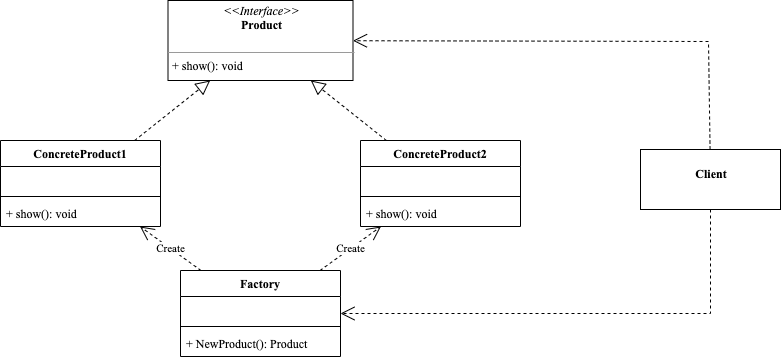

The diagram above was exported from draw.io. Its source (the exported page's mxGraphModel, read from the mxfile embedded in the PNG):
<mxGraphModel dx="946" dy="597" grid="1" gridSize="10" guides="1" tooltips="1" connect="1" arrows="1" fold="1" page="1" pageScale="1.5" pageWidth="1169" pageHeight="826" background="none" math="0" shadow="0">
  <root>
    <mxCell id="0" style=";html=1;" />
    <mxCell id="1" style=";html=1;" parent="0" />
    <mxCell id="KxFV3_Ll1x1wFxHgUpW6-20" value="ConcreteProduct2" style="swimlane;fontStyle=1;align=center;verticalAlign=top;childLayout=stackLayout;horizontal=1;startSize=26;horizontalStack=0;resizeParent=1;resizeParentMax=0;resizeLast=0;collapsible=1;marginBottom=0;fontFamily=Times New Roman;" parent="1" vertex="1">
      <mxGeometry x="800" y="720" width="160" height="86" as="geometry" />
    </mxCell>
    <mxCell id="KxFV3_Ll1x1wFxHgUpW6-21" value=" " style="text;strokeColor=none;fillColor=none;align=left;verticalAlign=top;spacingLeft=4;spacingRight=4;overflow=hidden;rotatable=0;points=[[0,0.5],[1,0.5]];portConstraint=eastwest;fontFamily=Times New Roman;" parent="KxFV3_Ll1x1wFxHgUpW6-20" vertex="1">
      <mxGeometry y="26" width="160" height="26" as="geometry" />
    </mxCell>
    <mxCell id="KxFV3_Ll1x1wFxHgUpW6-22" value="" style="line;strokeWidth=1;fillColor=none;align=left;verticalAlign=middle;spacingTop=-1;spacingLeft=3;spacingRight=3;rotatable=0;labelPosition=right;points=[];portConstraint=eastwest;fontFamily=Times New Roman;" parent="KxFV3_Ll1x1wFxHgUpW6-20" vertex="1">
      <mxGeometry y="52" width="160" height="8" as="geometry" />
    </mxCell>
    <mxCell id="KxFV3_Ll1x1wFxHgUpW6-23" value="+ show(): void" style="text;strokeColor=none;fillColor=none;align=left;verticalAlign=top;spacingLeft=4;spacingRight=4;overflow=hidden;rotatable=0;points=[[0,0.5],[1,0.5]];portConstraint=eastwest;fontFamily=Times New Roman;" parent="KxFV3_Ll1x1wFxHgUpW6-20" vertex="1">
      <mxGeometry y="60" width="160" height="26" as="geometry" />
    </mxCell>
    <mxCell id="KxFV3_Ll1x1wFxHgUpW6-16" value="ConcreteProduct1" style="swimlane;fontStyle=1;align=center;verticalAlign=top;childLayout=stackLayout;horizontal=1;startSize=26;horizontalStack=0;resizeParent=1;resizeParentMax=0;resizeLast=0;collapsible=1;marginBottom=0;fontFamily=Times New Roman;" parent="1" vertex="1">
      <mxGeometry x="440" y="720" width="160" height="86" as="geometry" />
    </mxCell>
    <mxCell id="KxFV3_Ll1x1wFxHgUpW6-17" value=" " style="text;strokeColor=none;fillColor=none;align=left;verticalAlign=top;spacingLeft=4;spacingRight=4;overflow=hidden;rotatable=0;points=[[0,0.5],[1,0.5]];portConstraint=eastwest;fontFamily=Times New Roman;" parent="KxFV3_Ll1x1wFxHgUpW6-16" vertex="1">
      <mxGeometry y="26" width="160" height="26" as="geometry" />
    </mxCell>
    <mxCell id="KxFV3_Ll1x1wFxHgUpW6-18" value="" style="line;strokeWidth=1;fillColor=none;align=left;verticalAlign=middle;spacingTop=-1;spacingLeft=3;spacingRight=3;rotatable=0;labelPosition=right;points=[];portConstraint=eastwest;fontFamily=Times New Roman;" parent="KxFV3_Ll1x1wFxHgUpW6-16" vertex="1">
      <mxGeometry y="52" width="160" height="8" as="geometry" />
    </mxCell>
    <mxCell id="KxFV3_Ll1x1wFxHgUpW6-19" value="+ show(): void" style="text;strokeColor=none;fillColor=none;align=left;verticalAlign=top;spacingLeft=4;spacingRight=4;overflow=hidden;rotatable=0;points=[[0,0.5],[1,0.5]];portConstraint=eastwest;fontFamily=Times New Roman;" parent="KxFV3_Ll1x1wFxHgUpW6-16" vertex="1">
      <mxGeometry y="60" width="160" height="26" as="geometry" />
    </mxCell>
    <mxCell id="KxFV3_Ll1x1wFxHgUpW6-11" value="Factory" style="swimlane;fontStyle=1;align=center;verticalAlign=top;childLayout=stackLayout;horizontal=1;startSize=26;horizontalStack=0;resizeParent=1;resizeParentMax=0;resizeLast=0;collapsible=1;marginBottom=0;fontFamily=Times New Roman;" parent="1" vertex="1">
      <mxGeometry x="620" y="850" width="160" height="86" as="geometry" />
    </mxCell>
    <mxCell id="KxFV3_Ll1x1wFxHgUpW6-12" value=" " style="text;strokeColor=none;fillColor=none;align=left;verticalAlign=top;spacingLeft=4;spacingRight=4;overflow=hidden;rotatable=0;points=[[0,0.5],[1,0.5]];portConstraint=eastwest;fontFamily=Times New Roman;" parent="KxFV3_Ll1x1wFxHgUpW6-11" vertex="1">
      <mxGeometry y="26" width="160" height="26" as="geometry" />
    </mxCell>
    <mxCell id="KxFV3_Ll1x1wFxHgUpW6-13" value="" style="line;strokeWidth=1;fillColor=none;align=left;verticalAlign=middle;spacingTop=-1;spacingLeft=3;spacingRight=3;rotatable=0;labelPosition=right;points=[];portConstraint=eastwest;fontFamily=Times New Roman;" parent="KxFV3_Ll1x1wFxHgUpW6-11" vertex="1">
      <mxGeometry y="52" width="160" height="8" as="geometry" />
    </mxCell>
    <mxCell id="KxFV3_Ll1x1wFxHgUpW6-14" value="+ NewProduct(): Product" style="text;strokeColor=none;fillColor=none;align=left;verticalAlign=top;spacingLeft=4;spacingRight=4;overflow=hidden;rotatable=0;points=[[0,0.5],[1,0.5]];portConstraint=eastwest;fontFamily=Times New Roman;" parent="KxFV3_Ll1x1wFxHgUpW6-11" vertex="1">
      <mxGeometry y="60" width="160" height="26" as="geometry" />
    </mxCell>
    <mxCell id="KxFV3_Ll1x1wFxHgUpW6-37" value="Create" style="endArrow=open;endSize=12;dashed=1;html=1;fontFamily=Times New Roman;" parent="1" source="KxFV3_Ll1x1wFxHgUpW6-11" target="KxFV3_Ll1x1wFxHgUpW6-16" edge="1">
      <mxGeometry width="160" relative="1" as="geometry">
        <mxPoint x="320" y="758.5" as="sourcePoint" />
        <mxPoint x="480" y="758.5" as="targetPoint" />
      </mxGeometry>
    </mxCell>
    <mxCell id="KxFV3_Ll1x1wFxHgUpW6-38" value="Create" style="endArrow=open;endSize=12;dashed=1;html=1;fontFamily=Times New Roman;" parent="1" source="KxFV3_Ll1x1wFxHgUpW6-11" target="KxFV3_Ll1x1wFxHgUpW6-20" edge="1">
      <mxGeometry width="160" relative="1" as="geometry">
        <mxPoint x="650.4615384615383" y="860" as="sourcePoint" />
        <mxPoint x="589.5384615384614" y="816" as="targetPoint" />
      </mxGeometry>
    </mxCell>
    <mxCell id="KxFV3_Ll1x1wFxHgUpW6-43" value="&lt;p style=&quot;margin: 0px ; margin-top: 4px ; text-align: center&quot;&gt;&lt;br&gt;&lt;b&gt;Client&lt;/b&gt;&lt;/p&gt;" style="verticalAlign=top;align=left;overflow=fill;fontSize=12;fontFamily=Times New Roman;html=1;" parent="1" vertex="1">
      <mxGeometry x="1080" y="729" width="140" height="60" as="geometry" />
    </mxCell>
    <mxCell id="KxFV3_Ll1x1wFxHgUpW6-44" value="" style="endArrow=open;endSize=12;dashed=1;html=1;fontFamily=Times New Roman;jumpStyle=none;rounded=0;" parent="1" source="KxFV3_Ll1x1wFxHgUpW6-43" target="KxFV3_Ll1x1wFxHgUpW6-11" edge="1">
      <mxGeometry width="160" relative="1" as="geometry">
        <mxPoint x="940" y="990" as="sourcePoint" />
        <mxPoint x="1100" y="990" as="targetPoint" />
        <Array as="points">
          <mxPoint x="1150" y="893" />
        </Array>
      </mxGeometry>
    </mxCell>
    <mxCell id="KxFV3_Ll1x1wFxHgUpW6-45" value="" style="endArrow=open;endSize=12;dashed=1;html=1;fontFamily=Times New Roman;jumpStyle=none;rounded=0;" parent="1" source="KxFV3_Ll1x1wFxHgUpW6-43" target="3_zW3GxhH6Kg7y4HiLRN-2" edge="1">
      <mxGeometry width="160" relative="1" as="geometry">
        <mxPoint x="1160" y="799" as="sourcePoint" />
        <mxPoint x="790" y="626" as="targetPoint" />
        <Array as="points">
          <mxPoint x="1148" y="621" />
        </Array>
      </mxGeometry>
    </mxCell>
    <mxCell id="3_zW3GxhH6Kg7y4HiLRN-2" value="&lt;p style=&quot;margin: 0px ; margin-top: 4px ; text-align: center&quot;&gt;&lt;i&gt;&amp;lt;&amp;lt;Interface&amp;gt;&amp;gt;&lt;/i&gt;&lt;br&gt;&lt;b&gt;Product&lt;/b&gt;&lt;/p&gt;&lt;p style=&quot;margin: 0px ; margin-left: 4px&quot;&gt;&lt;br&gt;&lt;/p&gt;&lt;hr size=&quot;1&quot;&gt;&lt;p style=&quot;margin: 0px ; margin-left: 4px&quot;&gt;+ show(): void&lt;br&gt;&lt;/p&gt;" style="verticalAlign=top;align=left;overflow=fill;fontSize=12;fontFamily=Times New Roman;html=1;" parent="1" vertex="1">
      <mxGeometry x="607.5" y="580" width="185" height="80" as="geometry" />
    </mxCell>
    <mxCell id="3_zW3GxhH6Kg7y4HiLRN-3" style="edgeStyle=orthogonalEdgeStyle;rounded=0;orthogonalLoop=1;jettySize=auto;html=1;exitX=0.5;exitY=1;exitDx=0;exitDy=0;" parent="1" source="3_zW3GxhH6Kg7y4HiLRN-2" target="3_zW3GxhH6Kg7y4HiLRN-2" edge="1">
      <mxGeometry relative="1" as="geometry" />
    </mxCell>
    <mxCell id="3_zW3GxhH6Kg7y4HiLRN-5" value="" style="endArrow=block;dashed=1;endFill=0;endSize=12;html=1;fontFamily=Times New Roman;" parent="1" source="KxFV3_Ll1x1wFxHgUpW6-16" target="3_zW3GxhH6Kg7y4HiLRN-2" edge="1">
      <mxGeometry width="160" relative="1" as="geometry">
        <mxPoint x="450" y="670" as="sourcePoint" />
        <mxPoint x="610" y="670" as="targetPoint" />
      </mxGeometry>
    </mxCell>
    <mxCell id="3_zW3GxhH6Kg7y4HiLRN-6" value="" style="endArrow=block;dashed=1;endFill=0;endSize=12;html=1;fontFamily=Times New Roman;" parent="1" source="KxFV3_Ll1x1wFxHgUpW6-20" target="3_zW3GxhH6Kg7y4HiLRN-2" edge="1">
      <mxGeometry width="160" relative="1" as="geometry">
        <mxPoint x="584.1258741258741" y="730" as="sourcePoint" />
        <mxPoint x="659.6503496503497" y="670" as="targetPoint" />
      </mxGeometry>
    </mxCell>
  </root>
</mxGraphModel>